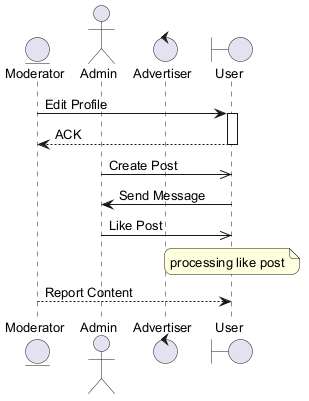

The diagram above was rendered by PlantUML. Its source (embedded in the PNG):
@startuml
skinparam backgroundColor #FFFFFF
skinparam roundCorner 15
skinparam defaultFontSize 13
entity "Moderator" as M
actor "Admin" as A
control "Advertiser" as A2
boundary "User" as U
M -> U : Edit Profile
activate U
U --> M : ACK
deactivate U
A ->> U : Create Post
U -> A : Send Message
A ->> U : Like Post
note over U : processing like post
M --> U : Report Content
@enduml